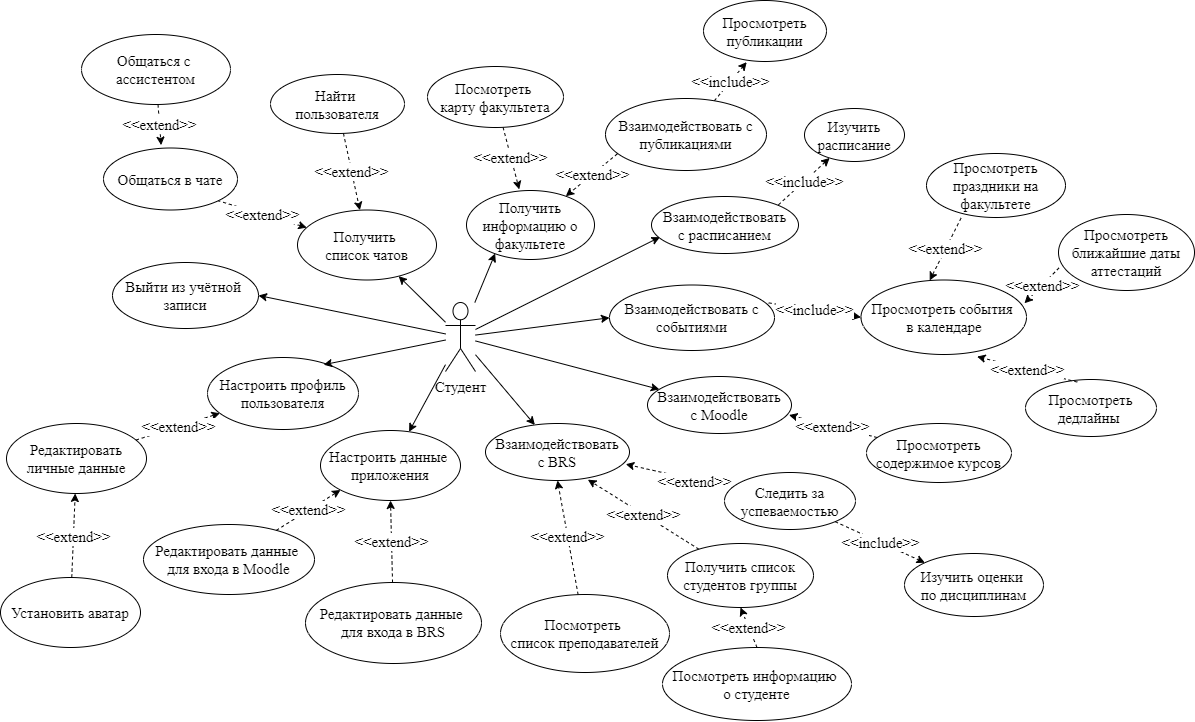

The diagram above was exported from draw.io. Its source (the exported page's mxGraphModel, read from the mxfile embedded in the PNG):
<mxGraphModel dx="3631" dy="1231" grid="0" gridSize="10" guides="1" tooltips="1" connect="1" arrows="1" fold="1" page="0" pageScale="1" pageWidth="827" pageHeight="1169" math="0" shadow="0">
  <root>
    <mxCell id="0" />
    <mxCell id="1" parent="0" />
    <mxCell id="TeU1rNOgbP8aK6b1F0T4-2" value="Получить информацию о факультете" style="ellipse;whiteSpace=wrap;html=1;verticalAlign=middle;fontFamily=Times New Roman;fontSize=15;" parent="1" vertex="1">
      <mxGeometry x="-912" y="325" width="128" height="69" as="geometry" />
    </mxCell>
    <mxCell id="TeU1rNOgbP8aK6b1F0T4-3" value="&amp;lt;&amp;lt;extend&amp;gt;&amp;gt;" style="edgeStyle=none;rounded=0;orthogonalLoop=1;jettySize=auto;html=1;dashed=1;startArrow=none;startFill=0;endArrow=classic;endFill=1;strokeColor=#000000;fontFamily=Times New Roman;fontSize=15;exitX=0.004;exitY=0.702;exitDx=0;exitDy=0;exitPerimeter=0;entryX=0.988;entryY=0.312;entryDx=0;entryDy=0;entryPerimeter=0;" parent="1" source="TeU1rNOgbP8aK6b1F0T4-4" target="TeU1rNOgbP8aK6b1F0T4-15" edge="1">
      <mxGeometry relative="1" as="geometry">
        <mxPoint x="-0.5013248064865365" y="1084.7914257527673" as="sourcePoint" />
        <mxPoint x="-342" y="363" as="targetPoint" />
      </mxGeometry>
    </mxCell>
    <mxCell id="TeU1rNOgbP8aK6b1F0T4-4" value="Просмотреть ближайшие даты аттестаций" style="ellipse;whiteSpace=wrap;html=1;verticalAlign=middle;fontFamily=Times New Roman;fontSize=15;" parent="1" vertex="1">
      <mxGeometry x="-320" y="349" width="136" height="76" as="geometry" />
    </mxCell>
    <mxCell id="TeU1rNOgbP8aK6b1F0T4-5" value="&amp;lt;&amp;lt;extend&amp;gt;&amp;gt;" style="edgeStyle=none;rounded=0;orthogonalLoop=1;jettySize=auto;html=1;dashed=1;startArrow=none;startFill=0;endArrow=classic;endFill=1;strokeColor=#000000;fontFamily=Times New Roman;fontSize=15;exitX=0.074;exitY=0.768;exitDx=0;exitDy=0;exitPerimeter=0;" parent="1" source="TeU1rNOgbP8aK6b1F0T4-12" target="TeU1rNOgbP8aK6b1F0T4-2" edge="1">
      <mxGeometry relative="1" as="geometry">
        <mxPoint x="272" y="317" as="targetPoint" />
      </mxGeometry>
    </mxCell>
    <mxCell id="TeU1rNOgbP8aK6b1F0T4-6" value="Просмотреть публикации" style="ellipse;whiteSpace=wrap;html=1;verticalAlign=middle;fontFamily=Times New Roman;fontSize=15;" parent="1" vertex="1">
      <mxGeometry x="-675" y="135" width="123" height="61" as="geometry" />
    </mxCell>
    <mxCell id="TeU1rNOgbP8aK6b1F0T4-7" value="&amp;lt;&amp;lt;include&amp;gt;&amp;gt;" style="edgeStyle=none;rounded=0;orthogonalLoop=1;jettySize=auto;html=1;entryX=1;entryY=0;entryDx=0;entryDy=0;dashed=1;startArrow=classic;startFill=1;endArrow=none;endFill=0;fontFamily=Times New Roman;fontSize=15;" parent="1" source="TeU1rNOgbP8aK6b1F0T4-8" target="TeU1rNOgbP8aK6b1F0T4-13" edge="1">
      <mxGeometry relative="1" as="geometry" />
    </mxCell>
    <mxCell id="TeU1rNOgbP8aK6b1F0T4-8" value="Изучить расписание" style="ellipse;whiteSpace=wrap;html=1;verticalAlign=middle;fontFamily=Times New Roman;fontSize=15;" parent="1" vertex="1">
      <mxGeometry x="-574" y="243" width="100" height="53" as="geometry" />
    </mxCell>
    <mxCell id="TeU1rNOgbP8aK6b1F0T4-9" value="&amp;lt;&amp;lt;extend&amp;gt;&amp;gt;" style="edgeStyle=none;rounded=0;orthogonalLoop=1;jettySize=auto;html=1;entryX=0.412;entryY=-0.016;entryDx=0;entryDy=0;dashed=1;startArrow=none;startFill=0;endArrow=classic;endFill=1;strokeColor=#000000;fontFamily=Times New Roman;fontSize=15;entryPerimeter=0;" parent="1" source="TeU1rNOgbP8aK6b1F0T4-10" target="TeU1rNOgbP8aK6b1F0T4-2" edge="1">
      <mxGeometry relative="1" as="geometry" />
    </mxCell>
    <mxCell id="TeU1rNOgbP8aK6b1F0T4-10" value="Посмотреть&amp;nbsp;&lt;br style=&quot;font-size: 15px;&quot;&gt;карту факультета" style="ellipse;whiteSpace=wrap;html=1;verticalAlign=middle;fontFamily=Times New Roman;fontSize=15;" parent="1" vertex="1">
      <mxGeometry x="-951" y="201" width="136" height="61" as="geometry" />
    </mxCell>
    <mxCell id="TeU1rNOgbP8aK6b1F0T4-11" value="&amp;lt;&amp;lt;include&amp;gt;&amp;gt;" style="rounded=0;orthogonalLoop=1;jettySize=auto;html=1;entryX=0.351;entryY=1.01;entryDx=0;entryDy=0;dashed=1;fontFamily=Times New Roman;fontSize=15;entryPerimeter=0;" parent="1" source="TeU1rNOgbP8aK6b1F0T4-12" target="TeU1rNOgbP8aK6b1F0T4-6" edge="1">
      <mxGeometry relative="1" as="geometry" />
    </mxCell>
    <mxCell id="TeU1rNOgbP8aK6b1F0T4-12" value="Взаимодействовать с&lt;br style=&quot;font-size: 15px;&quot;&gt;публикациями" style="ellipse;whiteSpace=wrap;html=1;verticalAlign=middle;fontFamily=Times New Roman;fontSize=15;" parent="1" vertex="1">
      <mxGeometry x="-773" y="233" width="161" height="72" as="geometry" />
    </mxCell>
    <mxCell id="TeU1rNOgbP8aK6b1F0T4-13" value="Взаимодействовать&lt;br style=&quot;font-size: 15px;&quot;&gt;с расписанием" style="ellipse;whiteSpace=wrap;html=1;verticalAlign=middle;fontFamily=Times New Roman;fontSize=15;" parent="1" vertex="1">
      <mxGeometry x="-727" y="331" width="147" height="57" as="geometry" />
    </mxCell>
    <mxCell id="TeU1rNOgbP8aK6b1F0T4-14" value="Взаимодействовать с событиями" style="ellipse;whiteSpace=wrap;html=1;fontSize=15;fontFamily=Times New Roman;" parent="1" vertex="1">
      <mxGeometry x="-769" y="419.5" width="165" height="65.5" as="geometry" />
    </mxCell>
    <mxCell id="TeU1rNOgbP8aK6b1F0T4-15" value="Просмотреть события &lt;br style=&quot;font-size: 15px;&quot;&gt;в календаре" style="ellipse;whiteSpace=wrap;html=1;fontSize=15;fontFamily=Times New Roman;" parent="1" vertex="1">
      <mxGeometry x="-517.5" y="414.5" width="165.5" height="74.5" as="geometry" />
    </mxCell>
    <mxCell id="TeU1rNOgbP8aK6b1F0T4-16" value="Просмотреть праздники на факультете" style="ellipse;whiteSpace=wrap;html=1;verticalAlign=middle;fontFamily=Times New Roman;fontSize=15;" parent="1" vertex="1">
      <mxGeometry x="-452" y="288" width="139" height="64" as="geometry" />
    </mxCell>
    <mxCell id="TeU1rNOgbP8aK6b1F0T4-17" value="&amp;lt;&amp;lt;extend&amp;gt;&amp;gt;" style="edgeStyle=none;rounded=0;orthogonalLoop=1;jettySize=auto;html=1;dashed=1;startArrow=none;startFill=0;endArrow=classic;endFill=1;strokeColor=#000000;fontFamily=Times New Roman;fontSize=15;exitX=0.249;exitY=1.008;exitDx=0;exitDy=0;entryX=0.415;entryY=0.006;entryDx=0;entryDy=0;entryPerimeter=0;exitPerimeter=0;" parent="1" source="TeU1rNOgbP8aK6b1F0T4-16" target="TeU1rNOgbP8aK6b1F0T4-15" edge="1">
      <mxGeometry relative="1" as="geometry">
        <mxPoint x="445" y="1109" as="sourcePoint" />
        <mxPoint x="47" y="574" as="targetPoint" />
      </mxGeometry>
    </mxCell>
    <mxCell id="TeU1rNOgbP8aK6b1F0T4-18" value="Просмотреть дедлайны&amp;nbsp;" style="ellipse;whiteSpace=wrap;html=1;verticalAlign=middle;fontFamily=Times New Roman;fontSize=15;" parent="1" vertex="1">
      <mxGeometry x="-353" y="514" width="131" height="57" as="geometry" />
    </mxCell>
    <mxCell id="TeU1rNOgbP8aK6b1F0T4-19" value="&amp;lt;&amp;lt;extend&amp;gt;&amp;gt;" style="edgeStyle=none;rounded=0;orthogonalLoop=1;jettySize=auto;html=1;entryX=0.701;entryY=1.028;entryDx=0;entryDy=0;dashed=1;startArrow=none;startFill=0;endArrow=classic;endFill=1;strokeColor=#000000;fontFamily=Times New Roman;fontSize=15;exitX=0.395;exitY=0.045;exitDx=0;exitDy=0;entryPerimeter=0;exitPerimeter=0;" parent="1" source="TeU1rNOgbP8aK6b1F0T4-18" target="TeU1rNOgbP8aK6b1F0T4-15" edge="1">
      <mxGeometry relative="1" as="geometry">
        <mxPoint x="144" y="1103" as="sourcePoint" />
        <mxPoint x="228" y="983" as="targetPoint" />
      </mxGeometry>
    </mxCell>
    <mxCell id="TeU1rNOgbP8aK6b1F0T4-20" value="&amp;lt;&amp;lt;include&amp;gt;&amp;gt;" style="edgeStyle=none;rounded=0;orthogonalLoop=1;jettySize=auto;html=1;entryX=0.965;entryY=0.273;entryDx=0;entryDy=0;dashed=1;fontFamily=Times New Roman;fontSize=15;exitX=0;exitY=0.5;exitDx=0;exitDy=0;startArrow=classic;startFill=1;endArrow=none;endFill=0;entryPerimeter=0;" parent="1" source="TeU1rNOgbP8aK6b1F0T4-15" target="TeU1rNOgbP8aK6b1F0T4-14" edge="1">
      <mxGeometry relative="1" as="geometry">
        <mxPoint x="663" y="938" as="targetPoint" />
        <mxPoint x="652" y="1066" as="sourcePoint" />
      </mxGeometry>
    </mxCell>
    <mxCell id="TeU1rNOgbP8aK6b1F0T4-21" value="Настроить профиль&lt;br style=&quot;font-size: 15px;&quot;&gt;пользователя" style="ellipse;whiteSpace=wrap;html=1;fontSize=15;fontFamily=Times New Roman;" parent="1" vertex="1">
      <mxGeometry x="-1171" y="492" width="151" height="72" as="geometry" />
    </mxCell>
    <mxCell id="TeU1rNOgbP8aK6b1F0T4-22" value="Установить аватар" style="ellipse;whiteSpace=wrap;html=1;fontSize=15;fontFamily=Times New Roman;" parent="1" vertex="1">
      <mxGeometry x="-1378" y="712" width="140" height="70" as="geometry" />
    </mxCell>
    <mxCell id="TeU1rNOgbP8aK6b1F0T4-23" value="Редактировать личные данные" style="ellipse;whiteSpace=wrap;html=1;fontSize=15;fontFamily=Times New Roman;" parent="1" vertex="1">
      <mxGeometry x="-1372" y="558" width="140" height="70" as="geometry" />
    </mxCell>
    <mxCell id="TeU1rNOgbP8aK6b1F0T4-24" value="Редактировать данные &lt;br style=&quot;font-size: 15px;&quot;&gt;для входа в Moodle" style="ellipse;whiteSpace=wrap;html=1;fontSize=15;fontFamily=Times New Roman;" parent="1" vertex="1">
      <mxGeometry x="-1235" y="659" width="171" height="70" as="geometry" />
    </mxCell>
    <mxCell id="TeU1rNOgbP8aK6b1F0T4-25" value="&amp;lt;&amp;lt;extend&amp;gt;&amp;gt;" style="rounded=0;orthogonalLoop=1;jettySize=auto;html=1;dashed=1;fontFamily=Times New Roman;fontSize=15;" parent="1" source="TeU1rNOgbP8aK6b1F0T4-23" target="TeU1rNOgbP8aK6b1F0T4-21" edge="1">
      <mxGeometry relative="1" as="geometry">
        <mxPoint x="-545" y="1088" as="sourcePoint" />
        <mxPoint x="-477" y="1023" as="targetPoint" />
      </mxGeometry>
    </mxCell>
    <mxCell id="TeU1rNOgbP8aK6b1F0T4-26" value="&amp;lt;&amp;lt;extend&amp;gt;&amp;gt;" style="rounded=0;orthogonalLoop=1;jettySize=auto;html=1;dashed=1;fontFamily=Times New Roman;fontSize=15;" parent="1" source="TeU1rNOgbP8aK6b1F0T4-22" target="TeU1rNOgbP8aK6b1F0T4-23" edge="1">
      <mxGeometry relative="1" as="geometry">
        <mxPoint x="-535" y="1098" as="sourcePoint" />
        <mxPoint x="-497" y="998" as="targetPoint" />
      </mxGeometry>
    </mxCell>
    <mxCell id="TeU1rNOgbP8aK6b1F0T4-27" value="&amp;lt;&amp;lt;extend&amp;gt;&amp;gt;" style="rounded=0;orthogonalLoop=1;jettySize=auto;html=1;dashed=1;fontFamily=Times New Roman;fontSize=15;entryX=0;entryY=1;entryDx=0;entryDy=0;" parent="1" source="TeU1rNOgbP8aK6b1F0T4-24" target="C6FQnI9qaHyU1YRf1SmS-1" edge="1">
      <mxGeometry relative="1" as="geometry">
        <mxPoint x="-545" y="1031" as="sourcePoint" />
        <mxPoint x="-442" y="985" as="targetPoint" />
      </mxGeometry>
    </mxCell>
    <mxCell id="TeU1rNOgbP8aK6b1F0T4-28" value="&amp;lt;&amp;lt;extend&amp;gt;&amp;gt;" style="rounded=0;orthogonalLoop=1;jettySize=auto;html=1;dashed=1;fontFamily=Times New Roman;fontSize=15;entryX=0.5;entryY=1;entryDx=0;entryDy=0;" parent="1" source="TeU1rNOgbP8aK6b1F0T4-45" target="C6FQnI9qaHyU1YRf1SmS-1" edge="1">
      <mxGeometry relative="1" as="geometry">
        <mxPoint x="400.64526889013723" y="1504.5356924259127" as="sourcePoint" />
        <mxPoint x="-432" y="995" as="targetPoint" />
      </mxGeometry>
    </mxCell>
    <mxCell id="TeU1rNOgbP8aK6b1F0T4-29" value="Получить &lt;br style=&quot;font-size: 15px;&quot;&gt;список чатов" style="ellipse;whiteSpace=wrap;html=1;fontSize=15;fontFamily=Times New Roman;" parent="1" vertex="1">
      <mxGeometry x="-1081" y="344.5" width="139" height="70" as="geometry" />
    </mxCell>
    <mxCell id="TeU1rNOgbP8aK6b1F0T4-30" value="Найти &lt;br&gt;пользователя" style="ellipse;whiteSpace=wrap;html=1;fontSize=15;fontFamily=Times New Roman;" parent="1" vertex="1">
      <mxGeometry x="-1108" y="209" width="134" height="59" as="geometry" />
    </mxCell>
    <mxCell id="TeU1rNOgbP8aK6b1F0T4-31" value="Общаться с &lt;br style=&quot;font-size: 15px;&quot;&gt;ассистентом" style="ellipse;whiteSpace=wrap;html=1;fontSize=15;fontFamily=Times New Roman;" parent="1" vertex="1">
      <mxGeometry x="-1297" y="169" width="149" height="70" as="geometry" />
    </mxCell>
    <mxCell id="TeU1rNOgbP8aK6b1F0T4-32" value="&amp;lt;&amp;lt;extend&amp;gt;&amp;gt;" style="edgeStyle=none;rounded=0;orthogonalLoop=1;jettySize=auto;html=1;dashed=1;startArrow=none;startFill=0;endArrow=classic;endFill=1;strokeColor=#000000;fontFamily=Times New Roman;fontSize=15;" parent="1" source="TeU1rNOgbP8aK6b1F0T4-30" target="TeU1rNOgbP8aK6b1F0T4-29" edge="1">
      <mxGeometry relative="1" as="geometry">
        <mxPoint x="423.5" y="161" as="sourcePoint" />
        <mxPoint x="679.5" y="-324" as="targetPoint" />
      </mxGeometry>
    </mxCell>
    <mxCell id="TeU1rNOgbP8aK6b1F0T4-33" value="&amp;lt;&amp;lt;extend&amp;gt;&amp;gt;" style="edgeStyle=none;rounded=0;orthogonalLoop=1;jettySize=auto;html=1;dashed=1;startArrow=none;startFill=0;endArrow=classic;endFill=1;strokeColor=#000000;fontFamily=Times New Roman;fontSize=15;entryX=0.43;entryY=-0.046;entryDx=0;entryDy=0;entryPerimeter=0;" parent="1" source="TeU1rNOgbP8aK6b1F0T4-31" target="TeU1rNOgbP8aK6b1F0T4-44" edge="1">
      <mxGeometry x="0.0031" relative="1" as="geometry">
        <mxPoint x="556.5" y="158" as="sourcePoint" />
        <mxPoint x="243.99999999999818" y="-190" as="targetPoint" />
        <mxPoint as="offset" />
      </mxGeometry>
    </mxCell>
    <mxCell id="TeU1rNOgbP8aK6b1F0T4-34" value="&amp;lt;&amp;lt;extend&amp;gt;&amp;gt;" style="edgeStyle=none;rounded=0;orthogonalLoop=1;jettySize=auto;html=1;strokeColor=#000000;fontFamily=Times New Roman;fontSize=15;dashed=1;endArrow=none;endFill=0;startArrow=classic;startFill=1;entryX=1;entryY=1;entryDx=0;entryDy=0;" parent="1" source="TeU1rNOgbP8aK6b1F0T4-29" target="TeU1rNOgbP8aK6b1F0T4-44" edge="1">
      <mxGeometry relative="1" as="geometry">
        <mxPoint x="49.5" y="205" as="sourcePoint" />
        <mxPoint x="311.3333292114344" y="-159.00038333665407" as="targetPoint" />
      </mxGeometry>
    </mxCell>
    <mxCell id="TeU1rNOgbP8aK6b1F0T4-35" style="edgeStyle=none;rounded=0;orthogonalLoop=1;jettySize=auto;html=1;startArrow=none;startFill=0;endArrow=classic;endFill=1;fontSize=15;fontFamily=Times New Roman;" parent="1" source="TeU1rNOgbP8aK6b1F0T4-37" target="TeU1rNOgbP8aK6b1F0T4-46" edge="1">
      <mxGeometry relative="1" as="geometry" />
    </mxCell>
    <mxCell id="TeU1rNOgbP8aK6b1F0T4-36" style="edgeStyle=none;rounded=0;orthogonalLoop=1;jettySize=auto;html=1;startArrow=none;startFill=0;endArrow=classic;endFill=1;fontSize=15;fontFamily=Times New Roman;" parent="1" source="TeU1rNOgbP8aK6b1F0T4-37" target="TeU1rNOgbP8aK6b1F0T4-47" edge="1">
      <mxGeometry relative="1" as="geometry" />
    </mxCell>
    <mxCell id="C6FQnI9qaHyU1YRf1SmS-2" style="rounded=0;orthogonalLoop=1;jettySize=auto;html=1;fontSize=15;fontFamily=Times New Roman;" parent="1" source="TeU1rNOgbP8aK6b1F0T4-37" target="C6FQnI9qaHyU1YRf1SmS-1" edge="1">
      <mxGeometry relative="1" as="geometry" />
    </mxCell>
    <mxCell id="LuPoj34Ni6IsnyIQsKB2-3" style="rounded=0;orthogonalLoop=1;jettySize=auto;html=1;entryX=1;entryY=0.5;entryDx=0;entryDy=0;fontSize=15;fontFamily=Times New Roman;" parent="1" source="TeU1rNOgbP8aK6b1F0T4-37" target="LuPoj34Ni6IsnyIQsKB2-1" edge="1">
      <mxGeometry relative="1" as="geometry" />
    </mxCell>
    <mxCell id="TeU1rNOgbP8aK6b1F0T4-37" value="Студент" style="shape=umlActor;verticalLabelPosition=bottom;verticalAlign=top;html=1;outlineConnect=0;fontFamily=Times New Roman;fontSize=15;" parent="1" vertex="1">
      <mxGeometry x="-933" y="437" width="30" height="69" as="geometry" />
    </mxCell>
    <mxCell id="TeU1rNOgbP8aK6b1F0T4-38" style="rounded=0;orthogonalLoop=1;jettySize=auto;html=1;fontSize=15;fontFamily=Times New Roman;entryX=0.769;entryY=0.1;entryDx=0;entryDy=0;entryPerimeter=0;" parent="1" source="TeU1rNOgbP8aK6b1F0T4-37" target="TeU1rNOgbP8aK6b1F0T4-21" edge="1">
      <mxGeometry relative="1" as="geometry">
        <mxPoint x="208.06725169589663" y="1241.6697218281902" as="targetPoint" />
      </mxGeometry>
    </mxCell>
    <mxCell id="TeU1rNOgbP8aK6b1F0T4-39" style="rounded=0;orthogonalLoop=1;jettySize=auto;html=1;fontSize=15;fontFamily=Times New Roman;entryX=0;entryY=0.5;entryDx=0;entryDy=0;" parent="1" source="TeU1rNOgbP8aK6b1F0T4-37" target="TeU1rNOgbP8aK6b1F0T4-14" edge="1">
      <mxGeometry relative="1" as="geometry">
        <mxPoint x="405.49498095308263" y="712.2275039559572" as="targetPoint" />
      </mxGeometry>
    </mxCell>
    <mxCell id="TeU1rNOgbP8aK6b1F0T4-40" style="edgeStyle=none;rounded=0;orthogonalLoop=1;jettySize=auto;html=1;startArrow=none;startFill=0;endArrow=classic;endFill=1;fontFamily=Times New Roman;fontSize=15;entryX=0.057;entryY=0.713;entryDx=0;entryDy=0;entryPerimeter=0;" parent="1" source="TeU1rNOgbP8aK6b1F0T4-37" target="TeU1rNOgbP8aK6b1F0T4-13" edge="1">
      <mxGeometry relative="1" as="geometry">
        <mxPoint x="292.70639948724056" y="581.061239764254" as="targetPoint" />
      </mxGeometry>
    </mxCell>
    <mxCell id="TeU1rNOgbP8aK6b1F0T4-41" style="edgeStyle=none;rounded=0;orthogonalLoop=1;jettySize=auto;html=1;entryX=0.224;entryY=0.913;entryDx=0;entryDy=0;strokeColor=#000000;fontFamily=Times New Roman;fontSize=15;entryPerimeter=0;" parent="1" source="TeU1rNOgbP8aK6b1F0T4-37" target="TeU1rNOgbP8aK6b1F0T4-2" edge="1">
      <mxGeometry relative="1" as="geometry">
        <mxPoint x="60.440000000000055" y="453.5650000000005" as="targetPoint" />
      </mxGeometry>
    </mxCell>
    <mxCell id="TeU1rNOgbP8aK6b1F0T4-42" style="edgeStyle=none;rounded=0;orthogonalLoop=1;jettySize=auto;html=1;strokeColor=#000000;fontFamily=Times New Roman;fontSize=15;" parent="1" source="TeU1rNOgbP8aK6b1F0T4-37" target="TeU1rNOgbP8aK6b1F0T4-29" edge="1">
      <mxGeometry relative="1" as="geometry">
        <mxPoint x="398.2793141846687" y="92.2523108521691" as="targetPoint" />
      </mxGeometry>
    </mxCell>
    <mxCell id="TeU1rNOgbP8aK6b1F0T4-44" value="Общаться в чате" style="ellipse;whiteSpace=wrap;html=1;verticalAlign=middle;fontFamily=Times New Roman;fontSize=15;" parent="1" vertex="1">
      <mxGeometry x="-1275" y="282.5" width="134" height="62" as="geometry" />
    </mxCell>
    <mxCell id="TeU1rNOgbP8aK6b1F0T4-45" value="Редактировать данные &lt;br style=&quot;font-size: 15px;&quot;&gt;для входа в BRS" style="ellipse;whiteSpace=wrap;html=1;fontSize=15;fontFamily=Times New Roman;" parent="1" vertex="1">
      <mxGeometry x="-1073" y="717" width="176" height="81" as="geometry" />
    </mxCell>
    <mxCell id="TeU1rNOgbP8aK6b1F0T4-46" value="Взаимодействовать&lt;br style=&quot;font-size: 15px;&quot;&gt;с BRS" style="ellipse;whiteSpace=wrap;html=1;verticalAlign=middle;fontFamily=Times New Roman;fontSize=15;" parent="1" vertex="1">
      <mxGeometry x="-893" y="558" width="144" height="57" as="geometry" />
    </mxCell>
    <mxCell id="TeU1rNOgbP8aK6b1F0T4-47" value="Взаимодействовать&lt;br style=&quot;font-size: 15px;&quot;&gt;с Moodle" style="ellipse;whiteSpace=wrap;html=1;verticalAlign=middle;fontFamily=Times New Roman;fontSize=15;" parent="1" vertex="1">
      <mxGeometry x="-731" y="511" width="144" height="57" as="geometry" />
    </mxCell>
    <mxCell id="TeU1rNOgbP8aK6b1F0T4-48" value="&amp;lt;&amp;lt;extend&amp;gt;&amp;gt;" style="edgeStyle=none;rounded=0;orthogonalLoop=1;jettySize=auto;html=1;entryX=0.5;entryY=1;entryDx=0;entryDy=0;startArrow=none;startFill=0;endArrow=classic;endFill=1;fontFamily=Times New Roman;fontSize=15;dashed=1;" parent="1" source="TeU1rNOgbP8aK6b1F0T4-49" target="TeU1rNOgbP8aK6b1F0T4-46" edge="1">
      <mxGeometry relative="1" as="geometry">
        <mxPoint x="-449.4090000000001" y="849.0459999999998" as="targetPoint" />
      </mxGeometry>
    </mxCell>
    <mxCell id="TeU1rNOgbP8aK6b1F0T4-49" value="Посмотреть&amp;nbsp;&lt;br style=&quot;font-size: 15px;&quot;&gt;список преподавателей" style="ellipse;whiteSpace=wrap;html=1;verticalAlign=middle;fontFamily=Times New Roman;fontSize=15;" parent="1" vertex="1">
      <mxGeometry x="-878" y="729" width="169" height="78" as="geometry" />
    </mxCell>
    <mxCell id="TeU1rNOgbP8aK6b1F0T4-50" value="&amp;lt;&amp;lt;extend&amp;gt;&amp;gt;" style="edgeStyle=none;rounded=0;orthogonalLoop=1;jettySize=auto;html=1;entryX=0.983;entryY=0.676;entryDx=0;entryDy=0;entryPerimeter=0;startArrow=none;startFill=0;endArrow=classic;endFill=1;dashed=1;fontSize=15;fontFamily=Times New Roman;" parent="1" source="TeU1rNOgbP8aK6b1F0T4-51" target="TeU1rNOgbP8aK6b1F0T4-47" edge="1">
      <mxGeometry relative="1" as="geometry" />
    </mxCell>
    <mxCell id="TeU1rNOgbP8aK6b1F0T4-51" value="Просмотреть содержимое курсов" style="ellipse;whiteSpace=wrap;html=1;verticalAlign=middle;fontFamily=Times New Roman;fontSize=15;" parent="1" vertex="1">
      <mxGeometry x="-512" y="558" width="145" height="59" as="geometry" />
    </mxCell>
    <mxCell id="TeU1rNOgbP8aK6b1F0T4-104" value="&amp;lt;&amp;lt;extend&amp;gt;&amp;gt;" style="rounded=0;orthogonalLoop=1;jettySize=auto;html=1;entryX=0.974;entryY=0.714;entryDx=0;entryDy=0;fontFamily=Times New Roman;fontSize=15;dashed=1;startArrow=none;startFill=0;endArrow=classic;endFill=1;entryPerimeter=0;" parent="1" source="TeU1rNOgbP8aK6b1F0T4-105" target="TeU1rNOgbP8aK6b1F0T4-46" edge="1">
      <mxGeometry x="-0.309" y="2" relative="1" as="geometry">
        <mxPoint as="offset" />
        <mxPoint x="-81.5" y="922" as="targetPoint" />
      </mxGeometry>
    </mxCell>
    <mxCell id="TeU1rNOgbP8aK6b1F0T4-107" value="&amp;lt;&amp;lt;include&amp;gt;&amp;gt;" style="rounded=0;orthogonalLoop=1;jettySize=auto;html=1;dashed=1;fontSize=15;fontFamily=Times New Roman;" parent="1" source="TeU1rNOgbP8aK6b1F0T4-105" target="TeU1rNOgbP8aK6b1F0T4-106" edge="1">
      <mxGeometry relative="1" as="geometry" />
    </mxCell>
    <mxCell id="TeU1rNOgbP8aK6b1F0T4-105" value="Следить за успеваемостью" style="ellipse;whiteSpace=wrap;html=1;verticalAlign=middle;fontFamily=Times New Roman;fontSize=15;" parent="1" vertex="1">
      <mxGeometry x="-654" y="607" width="131" height="57" as="geometry" />
    </mxCell>
    <mxCell id="TeU1rNOgbP8aK6b1F0T4-106" value="Изучить оценки&amp;nbsp;&lt;br style=&quot;font-size: 15px;&quot;&gt;по дисциплинам" style="ellipse;whiteSpace=wrap;html=1;verticalAlign=middle;fontFamily=Times New Roman;fontSize=15;" parent="1" vertex="1">
      <mxGeometry x="-474" y="688" width="139" height="63" as="geometry" />
    </mxCell>
    <mxCell id="TeU1rNOgbP8aK6b1F0T4-109" value="&amp;lt;&amp;lt;extend&amp;gt;&amp;gt;" style="edgeStyle=none;rounded=0;orthogonalLoop=1;jettySize=auto;html=1;entryX=0.711;entryY=0.985;entryDx=0;entryDy=0;dashed=1;fontFamily=Times New Roman;fontSize=15;entryPerimeter=0;" parent="1" source="TeU1rNOgbP8aK6b1F0T4-110" target="TeU1rNOgbP8aK6b1F0T4-46" edge="1">
      <mxGeometry relative="1" as="geometry">
        <mxPoint x="-128.50665327543402" y="913.3472536051831" as="targetPoint" />
      </mxGeometry>
    </mxCell>
    <mxCell id="TeU1rNOgbP8aK6b1F0T4-110" value="Получить список студентов группы" style="ellipse;whiteSpace=wrap;html=1;verticalAlign=middle;fontFamily=Times New Roman;fontSize=15;" parent="1" vertex="1">
      <mxGeometry x="-711" y="678" width="146" height="64" as="geometry" />
    </mxCell>
    <mxCell id="TeU1rNOgbP8aK6b1F0T4-111" value="&amp;lt;&amp;lt;extend&amp;gt;&amp;gt;" style="rounded=0;orthogonalLoop=1;jettySize=auto;html=1;entryX=0.5;entryY=1;entryDx=0;entryDy=0;dashed=1;fontFamily=Times New Roman;fontSize=15;exitX=0.5;exitY=0;exitDx=0;exitDy=0;" parent="1" source="TeU1rNOgbP8aK6b1F0T4-112" target="TeU1rNOgbP8aK6b1F0T4-110" edge="1">
      <mxGeometry relative="1" as="geometry">
        <mxPoint x="-140.41839970829233" y="1061.1195753209176" as="sourcePoint" />
      </mxGeometry>
    </mxCell>
    <mxCell id="TeU1rNOgbP8aK6b1F0T4-112" value="Посмотреть информацию &lt;br style=&quot;font-size: 15px;&quot;&gt;о студенте" style="ellipse;whiteSpace=wrap;html=1;verticalAlign=middle;fontFamily=Times New Roman;fontSize=15;" parent="1" vertex="1">
      <mxGeometry x="-716" y="782" width="189" height="73" as="geometry" />
    </mxCell>
    <mxCell id="C6FQnI9qaHyU1YRf1SmS-1" value="Настроить данные&amp;nbsp;&lt;br style=&quot;font-size: 15px;&quot;&gt;приложения" style="ellipse;whiteSpace=wrap;html=1;fontSize=15;fontFamily=Times New Roman;" parent="1" vertex="1">
      <mxGeometry x="-1058" y="565" width="140" height="70" as="geometry" />
    </mxCell>
    <mxCell id="LuPoj34Ni6IsnyIQsKB2-1" value="Выйти из учётной&amp;nbsp;&lt;br style=&quot;font-size: 15px;&quot;&gt;записи" style="ellipse;whiteSpace=wrap;html=1;verticalAlign=middle;fontFamily=Times New Roman;fontSize=15;" parent="1" vertex="1">
      <mxGeometry x="-1266" y="397" width="146" height="66" as="geometry" />
    </mxCell>
  </root>
</mxGraphModel>